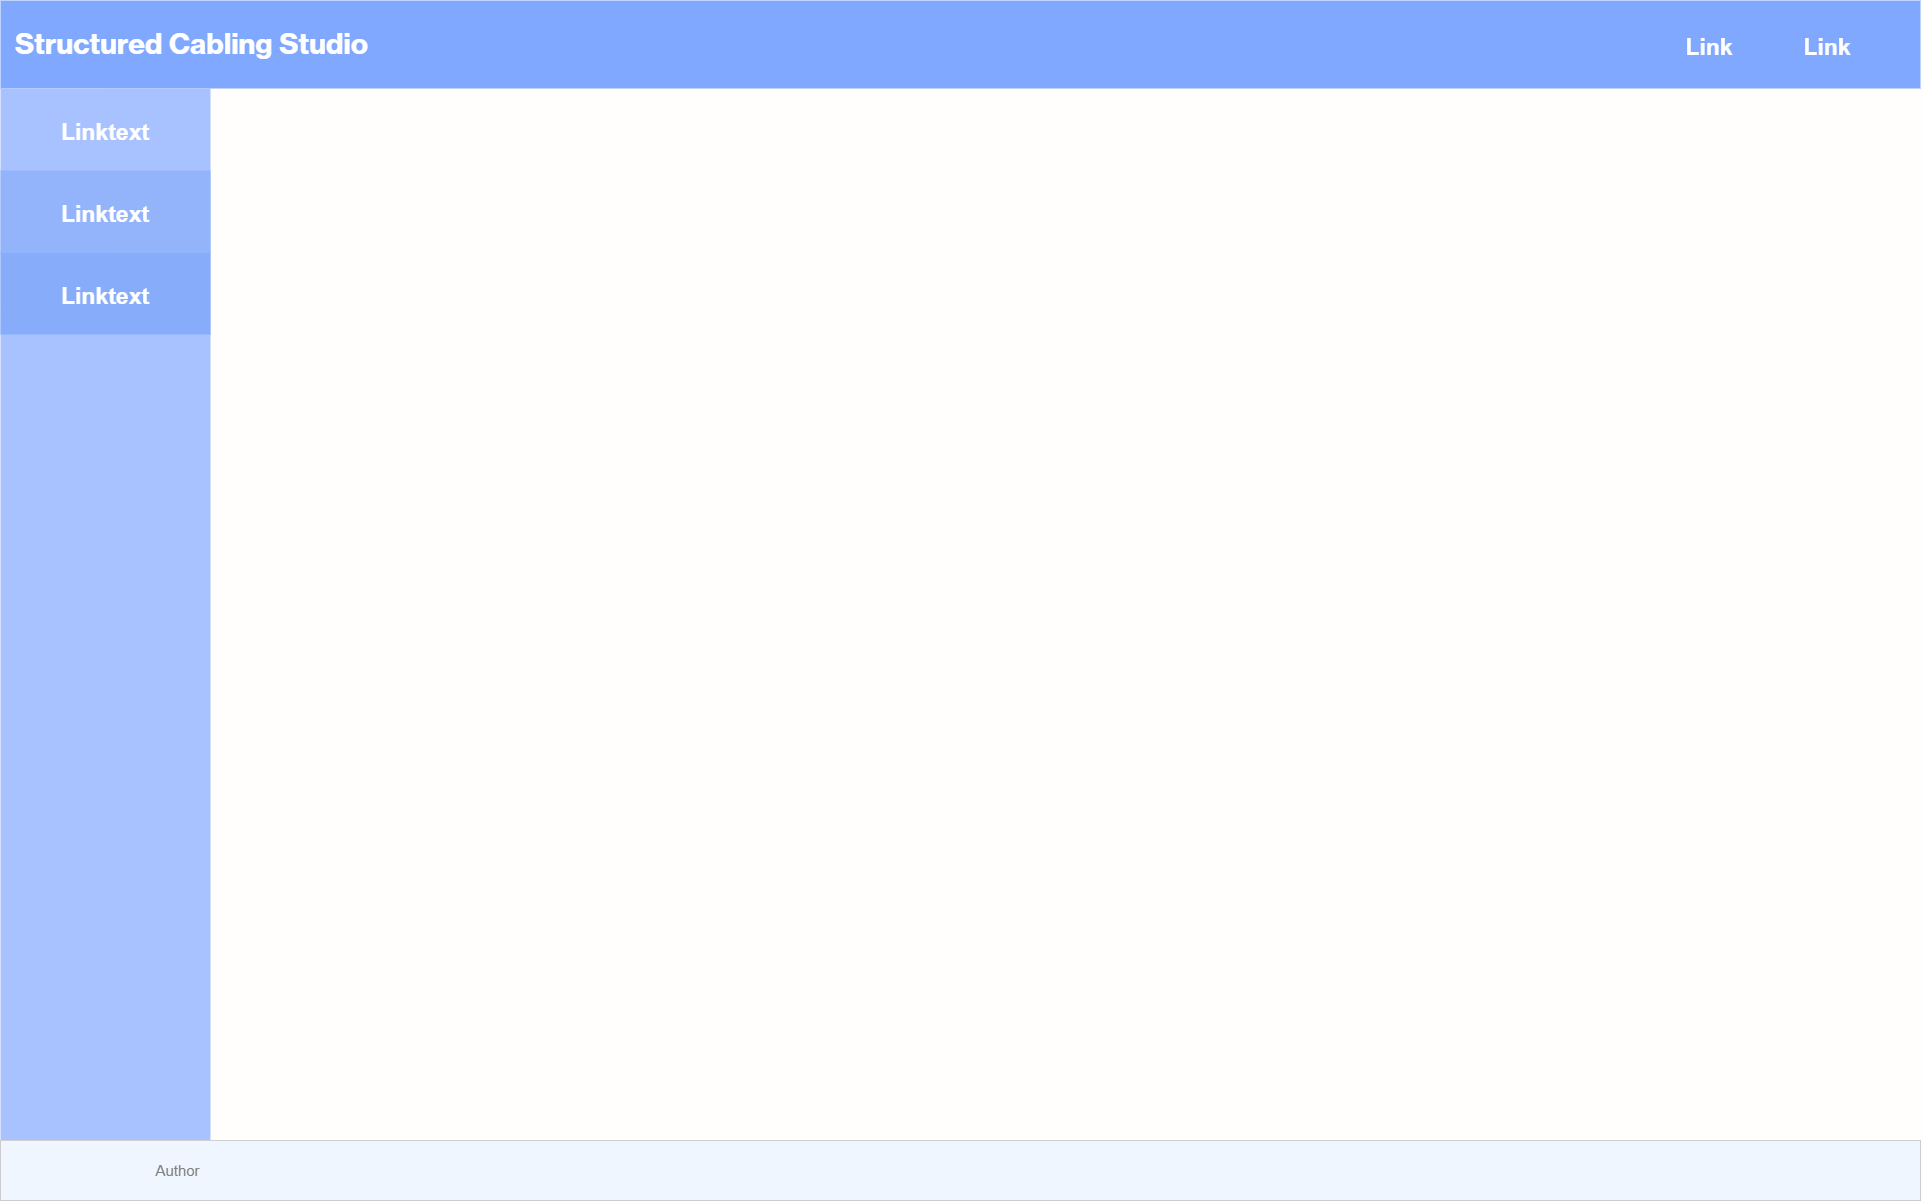

The diagram above was exported from draw.io. Its source (the exported page's mxGraphModel, read from the mxfile embedded in the PNG):
<mxGraphModel dx="2868" dy="1646" grid="0" gridSize="10" guides="1" tooltips="1" connect="1" arrows="1" fold="1" page="1" pageScale="1" pageWidth="1920" pageHeight="1200" background="#FFFEFC" math="0" shadow="0">
  <root>
    <mxCell id="0" />
    <mxCell id="1" parent="0" />
    <mxCell id="qtfPHY0Kb36Rdy4feRBg-1" value="&lt;font size=&quot;1&quot; face=&quot;Neue Haas Grotesk Text Pro&quot;&gt;&lt;b style=&quot;font-size: 28px;&quot;&gt;Structured Cabling Studio&lt;/b&gt;&lt;/font&gt;" style="html=1;shadow=0;dashed=0;fillColor=#81A8FF;strokeColor=none;fontSize=16;fontColor=#ffffff;align=left;spacing=15;" parent="1" vertex="1">
      <mxGeometry width="1920" height="88" as="geometry" />
    </mxCell>
    <mxCell id="m_R2NemQxrvHlidrz1mI-8" value="Link" style="fillColor=none;strokeColor=none;fontSize=23;fontColor=#ffffff;align=center;fontStyle=1" parent="1" vertex="1">
      <mxGeometry x="1792" y="24" width="70" height="40" as="geometry" />
    </mxCell>
    <mxCell id="m_R2NemQxrvHlidrz1mI-9" value="Link" style="fillColor=none;strokeColor=none;fontSize=23;fontColor=#ffffff;align=center;fontStyle=1" parent="1" vertex="1">
      <mxGeometry x="1674" y="24" width="70" height="40" as="geometry" />
    </mxCell>
    <mxCell id="m_R2NemQxrvHlidrz1mI-10" value="" style="html=1;shadow=0;dashed=0;fillColor=#a8c2ff;strokeColor=none;fontSize=16;fontColor=#ffffff;align=left;spacing=15;" parent="1" vertex="1">
      <mxGeometry y="88" width="210" height="1052" as="geometry" />
    </mxCell>
    <mxCell id="m_R2NemQxrvHlidrz1mI-11" value="Linktext" style="fillColor=none;strokeColor=none;fontSize=23;fontColor=#ffffff;align=center;fontStyle=1;labelBackgroundColor=none;labelBorderColor=none;" parent="1" vertex="1">
      <mxGeometry y="88" width="210" height="82" as="geometry" />
    </mxCell>
    <mxCell id="m_R2NemQxrvHlidrz1mI-14" value="" style="rounded=0;whiteSpace=wrap;html=1;strokeWidth=0;fillColor=#F0F6FF;" parent="1" vertex="1">
      <mxGeometry y="1140" width="1920" height="60" as="geometry" />
    </mxCell>
    <mxCell id="m_R2NemQxrvHlidrz1mI-17" value="" style="endArrow=none;html=1;rounded=0;exitX=0;exitY=0;exitDx=0;exitDy=0;entryX=1;entryY=0;entryDx=0;entryDy=0;strokeColor=#CFCFCF;" parent="1" source="m_R2NemQxrvHlidrz1mI-14" target="m_R2NemQxrvHlidrz1mI-14" edge="1">
      <mxGeometry width="50" height="50" relative="1" as="geometry">
        <mxPoint x="8" y="1169" as="sourcePoint" />
        <mxPoint x="1918" y="1140" as="targetPoint" />
      </mxGeometry>
    </mxCell>
    <mxCell id="m_R2NemQxrvHlidrz1mI-18" value="&lt;font color=&quot;#808080&quot; style=&quot;font-size: 15px;&quot;&gt;Author&lt;/font&gt;" style="text;html=1;strokeColor=none;fillColor=none;align=center;verticalAlign=middle;whiteSpace=wrap;rounded=0;fontColor=#E6E6E6;" parent="1" vertex="1">
      <mxGeometry x="140" y="1155" width="75" height="30" as="geometry" />
    </mxCell>
    <mxCell id="E5AbmGamTJLq_gpL-XyA-1" value="Linktext" style="fillColor=#93b4fb;strokeColor=none;fontSize=23;fontColor=#ffffff;align=center;fontStyle=1;labelBackgroundColor=none;labelBorderColor=none;" parent="1" vertex="1">
      <mxGeometry y="170" width="210" height="82" as="geometry" />
    </mxCell>
    <mxCell id="E5AbmGamTJLq_gpL-XyA-2" value="Linktext" style="fillColor=#87adfa;strokeColor=none;fontSize=23;fontColor=#ffffff;align=center;fontStyle=1;labelBackgroundColor=none;labelBorderColor=none;" parent="1" vertex="1">
      <mxGeometry y="252" width="210" height="82" as="geometry" />
    </mxCell>
  </root>
</mxGraphModel>